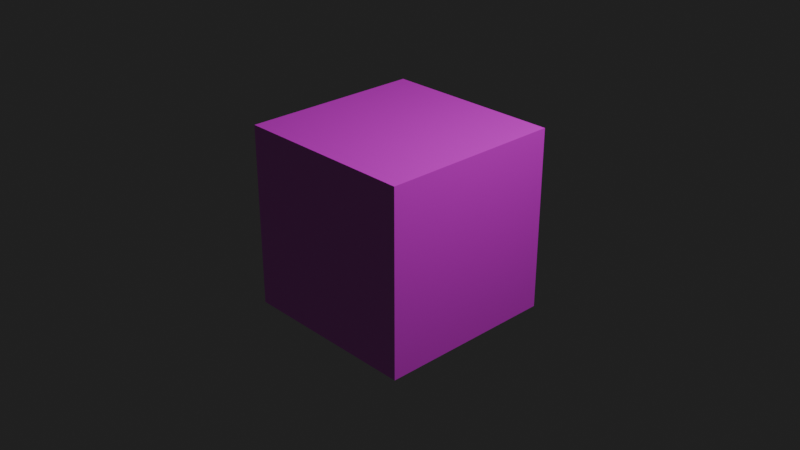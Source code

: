 # Source: Task1.blend  (saved by Blender 4.0.36; exported with 4.5.12 LTS)
import bpy
from mathutils import Matrix  # noqa: F401  (used for matrix-valued properties, if any)

bpy.ops.wm.read_factory_settings(use_empty=True)
scene = bpy.context.scene
scene.name = 'Scene'

# ---- collections
col_collection = bpy.data.collections.new('Collection'); scene.collection.children.link(col_collection)

# ---- images (referenced by path relative to the original .blend; pixels are not part of the script)
import os
ASSET_DIR = os.environ.get("B2B_ASSET_DIR", "")  # directory of the original .blend (textures are referenced by path, not embedded)
HERE = os.path.dirname(os.path.abspath(__file__))  # packed textures are extracted next to this script under _unpacked/

def load_image(name, relpath, width, height, colorspace="sRGB"):
    """Load a texture the original file referenced (path relative to the .blend, or extracted next to this script)."""
    p = next((c for c in (os.path.join(HERE, relpath), os.path.join(ASSET_DIR, relpath)) if relpath and os.path.exists(c)), "")
    if p:
        img = bpy.data.images.load(p, check_existing=True)
        img.name = name
    else:  # same state as the original file: an image datablock whose file is absent (Cycles renders it pink)
        img = bpy.data.images.new(name, width, height)
        img.source = "FILE"
        img.filepath = "//" + (relpath or name)
    img.colorspace_settings.name = colorspace
    return img
img_wood_jpg = load_image('wood.jpg', 'wood.jpg', 1024, 1024, 'sRGB')

# ---- materials (node trees are filled in below, after node groups)
mat_material = bpy.data.materials.new('Material')
mat_material.alpha_threshold = 0.0
mat_material.use_transparent_shadow = False
mat_material.roughness = 0.5
mat_material.line_color = (0.0, 0.0, 0.0, 1.0)

# ---- material node trees
mat_material.use_nodes = True; mat_material.node_tree.nodes.clear()
_N = mat_material.node_tree.nodes; _L = mat_material.node_tree.links
n0 = _N.new('ShaderNodeOutputMaterial'); n0.name = 'Material Output'; n0.location = (300, 300)
n1 = _N.new('ShaderNodeBsdfPrincipled'); n1.name = 'Principled BSDF'; n1.location = (-32, 440)
n1.inputs[3].default_value = 1.45
n1.inputs[28].default_value = 0.005
n2 = _N.new('ShaderNodeTexImage'); n2.name = 'Image Texture'; n2.location = (-355, 447)
n2.image = img_wood_jpg
n3 = _N.new('ShaderNodeTexCoord'); n3.name = 'Texture Coordinate'; n3.location = (-621, 443)
_L.new(n1.outputs[0], n0.inputs[0])
_L.new(n2.outputs[0], n1.inputs[0])
_L.new(n3.outputs[2], n2.inputs[0])
n0.is_active_output = True

# ---- world
world_world = bpy.data.worlds.new('World'); scene.world = world_world
world_world.use_nodes = True; world_world.node_tree.nodes.clear()
_N = world_world.node_tree.nodes; _L = world_world.node_tree.links
n0 = _N.new('ShaderNodeOutputWorld'); n0.name = 'World Output'; n0.location = (300, 300)
n1 = _N.new('ShaderNodeBackground'); n1.name = 'Background'; n1.location = (10, 300)
n1.inputs[0].default_value = (0.05088, 0.05088, 0.05088, 1.0)
n1.inputs[1].default_value = 0.4
_L.new(n1.outputs[0], n0.inputs[0])
n0.is_active_output = True
world_world.color = (0.05088, 0.05088, 0.05088)
world_world.use_sun_shadow = False
world_world.sun_shadow_jitter_overblur = 0.0

# ---- cameras
cam_camera = bpy.data.cameras.new('Camera')
cam_camera.clip_end = 100.0
cam_camera.ortho_scale = 7.314

# ---- lights
light_light = bpy.data.lights.new('Light', 'POINT')
light_light.transmission_factor = 0.0
light_light.use_soft_falloff = False
light_light.energy = 1000.0
light_light.shadow_soft_size = 0.1
light_light.shadow_maximum_resolution = 0.006
light_light.use_absolute_resolution = True

# ---- meshes
me_cube = bpy.data.meshes.new('Cube')
me_cube.from_pydata([(1.0, 1.0, 1.0), (1.0, 1.0, -1.0), (1.0, -1.0, 1.0), (1.0, -1.0, -1.0), (-1.0, 1.0, 1.0), (-1.0, 1.0, -1.0), (-1.0, -1.0, 1.0), (-1.0, -1.0, -1.0)], [], [(0, 4, 6, 2), (3, 2, 6, 7), (7, 6, 4, 5), (5, 1, 3, 7), (1, 0, 2, 3), (5, 4, 0, 1)])
_uv = me_cube.uv_layers.new(name='UVMap')
_uv.uv.foreach_set('vector', [0.625, 0.5, 0.875, 0.5, 0.875, 0.75, 0.625, 0.75, 0.375, 0.75, 0.625, 0.75, 0.625, 1.0, 0.375, 1.0, 0.375, 0.0, 0.625, 0.0, 0.625, 0.25, 0.375, 0.25, 0.125, 0.5, 0.375, 0.5, 0.375, 0.75, 0.125, 0.75, 1.005, -0.008475, 1.004, 0.161, 0.7888, 0.1681, 0.7903, -0.007062, 0.375, 0.25, 0.625, 0.25, 0.625, 0.5, 0.375, 0.5])
me_cube.materials.append(mat_material)
me_cube.use_mirror_vertex_groups = False
me_cube.update()

# ---- objects
ob_cube = bpy.data.objects.new('Cube', me_cube)
ob_light = bpy.data.objects.new('Light', light_light)
ob_camera = bpy.data.objects.new('Camera', cam_camera)

# ---- transforms, parenting, visibility, modifiers, constraints
ob_cube.location = (0.0, 0.0, 0.0)
ob_cube.lock_rotations_4d = False
ob_cube.empty_display_type = 'ARROWS'
ob_cube.lineart.crease_threshold = 0.0
ob_light.location = (4.076, 1.005, 5.904)
ob_light.rotation_euler = (0.6503, 0.05522, 1.866)
ob_light.lock_rotations_4d = False
ob_light.empty_display_type = 'ARROWS'
ob_light.color = (0.0, 0.0, 0.0, 0.0)
ob_light.lineart.crease_threshold = 0.0
ob_camera.location = (7.359, -6.926, 4.958)
ob_camera.rotation_euler = (1.109, 0.0, 0.8149)
ob_camera.lock_rotations_4d = False
ob_camera.empty_display_type = 'ARROWS'
ob_camera.color = (0.0, 0.0, 0.0, 0.0)
ob_camera.display_type = 'WIRE'
ob_camera.lineart.crease_threshold = 0.0

# ---- collection membership
col_collection.objects.link(ob_cube)
col_collection.objects.link(ob_light)
col_collection.objects.link(ob_camera)

# ---- scene / render settings (as saved in the file)
scene.camera = ob_camera
scene.frame_start = 1; scene.frame_end = 250; scene.frame_set(1)
scene.render.engine = 'BLENDER_EEVEE_NEXT'
scene.cycles.sampling_pattern = 'TABULATED_SOBOL'
bpy.context.view_layer.update()
